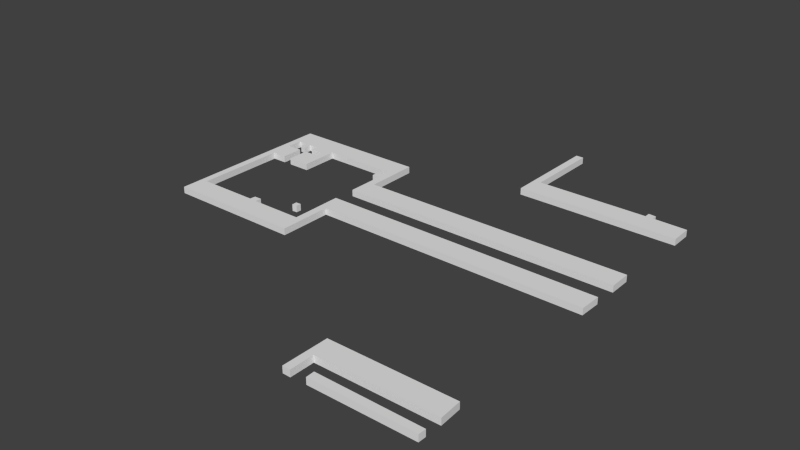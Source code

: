 # Source: Lvl1_D2_4_exp.blend  (saved by Blender 2.74.0; exported with 4.5.12 LTS)
import bpy
from mathutils import Matrix  # noqa: F401  (used for matrix-valued properties, if any)

bpy.ops.wm.read_factory_settings(use_empty=True)
scene = bpy.context.scene
scene.name = 'Scene'

# ---- collections
col_collection_1 = bpy.data.collections.new('Collection 1'); scene.collection.children.link(col_collection_1)

# ---- world
world_world = bpy.data.worlds.new('World'); scene.world = world_world
world_world.color = (0.05088, 0.05088, 0.05088)
world_world.use_sun_shadow = False
world_world.sun_shadow_jitter_overblur = 0.0
world_world.cycles.sampling_method = 'MANUAL'
world_world.cycles.sample_map_resolution = 256

# ---- meshes
me_cube_004 = bpy.data.meshes.new('Cube.004')
me_cube_004.from_pydata([(1.077, 33.47, -1.0), (1.077, 33.47, 0.3), (-5.617, 33.61, -1.0), (-5.617, 33.61, 0.3), (-5.55, 34.67, -1.0), (-5.55, 34.67, 0.3), (-7.015, 34.81, -1.0), (-7.015, 34.81, 0.3), (-7.01, 33.61, -1.0), (-7.01, 33.61, 0.3), (-29.06, 33.61, -1.0), (-29.06, 33.61, 0.3), (-29.08, 48.75, -1.0), (-29.08, 48.75, 0.3), (-30.58, 48.75, -1.0), (-30.58, 48.75, 0.3), (-30.53, 29.16, -1.0), (-30.53, 29.16, 0.3), (1.15, 29.16, -1.0), (1.15, 29.16, 0.3), (0.976, 4.012, -1.0), (0.976, 4.012, 0.3), (-54.13, 4.056, -1.0), (-54.13, 4.056, 0.3), (-54.13, -6.219, -1.0), (-54.13, -6.219, 0.3), (-64.4, -6.251, -1.0), (-64.4, -6.251, 0.3), (-64.39, -4.985, -1.0), (-64.39, -4.985, 0.3), (-65.86, -5.022, -1.0), (-65.86, -5.022, 0.3), (-65.94, -6.155, -1.0), (-65.94, -6.155, 0.3), (-77.72, -6.193, -1.0), (-77.72, -6.193, 0.3), (-77.67, 11.49, -1.0), (-77.67, 11.49, 0.3), (-74.81, 11.49, -1.0), (-74.81, 11.49, 0.3), (-74.81, 15.85, -1.0), (-74.81, 15.85, 0.3), (-77.75, 15.85, -1.0), (-77.75, 15.85, 0.3), (-77.7, 18.9, -1.0), (-77.7, 18.9, 0.3), (-76.06, 18.89, -1.0), (-76.06, 18.89, 0.3), (-76.0, 17.41, -1.0), (-76.0, 17.41, 0.3), (-74.92, 17.37, -1.0), (-74.92, 17.37, 0.3), (-74.86, 18.86, -1.0), (-74.86, 18.86, 0.3), (-73.01, 18.9, -1.0), (-73.01, 18.9, 0.3), (-73.03, 17.4, -1.0), (-73.03, 17.4, 0.3), (-70.32, 17.43, -1.0), (-70.32, 17.43, 0.3), (-70.28, 15.85, -1.0), (-70.28, 15.85, 0.3), (-73.2, 15.87, -1.0), (-73.2, 15.87, 0.3), (-73.22, 11.53, -1.0), (-73.22, 11.53, 0.3), (-68.84, 11.54, -1.0), (-68.84, 11.54, 0.3), (-68.82, 18.88, -1.0), (-68.82, 18.88, 0.3), (-54.14, 18.84, -1.0), (-54.14, 18.84, 0.3), (-54.07, 17.36, -1.0), (-54.07, 17.36, 0.3), (-55.53, 17.39, -1.0), (-55.53, 17.39, 0.3), (-55.55, 15.95, -1.0), (-55.55, 15.95, 0.3), (-54.05, 15.95, -1.0), (-54.05, 15.95, 0.3), (-54.09, 8.531, -1.0), (-54.09, 8.531, 0.3), (1.02, 8.653, -1.0), (1.02, 8.653, 0.3), (0.9554, 13.02, -1.0), (0.9554, 13.02, 0.3), (-52.53, 12.86, -1.0), (-52.53, 12.86, 0.3), (-52.58, 23.31, -1.0), (-52.58, 23.31, 0.3), (-79.12, 23.26, -1.0), (-79.12, 23.26, 0.3), (-79.12, -10.58, -1.0), (-79.12, -10.58, 0.3), (-52.67, -10.63, -1.0), (-52.67, -10.63, 0.3), (-52.63, -0.225, -1.0), (-52.63, -0.225, 0.3), (0.9149, -0.2712, -1.0), (0.9149, -0.2712, 0.3), (1.075, -38.69, -1.0), (1.075, -38.69, 0.3), (-18.83, -38.58, -1.0), (-18.83, -38.58, 0.3), (-18.76, -40.25, -1.0), (-18.76, -40.25, 0.3), (1.042, -40.17, -1.0), (1.042, -40.17, 0.3), (1.162, -35.58, -1.0), (1.162, -35.58, 0.3), (-21.71, -35.68, -1.0), (-21.71, -35.68, 0.3), (-21.71, -40.41, -1.0), (-21.71, -40.41, 0.3), (-23.23, -40.38, -1.0), (-23.23, -40.38, 0.3), (-23.2, -31.26, -1.0), (-23.2, -31.26, 0.3), (0.8792, -31.2, -1.0), (0.8792, -31.2, 0.3), (-57.34, -2.901, -1.0), (-57.34, -2.901, 0.3), (-58.33, -2.971, -1.0), (-58.33, -2.971, 0.3), (-58.36, -1.938, -1.0), (-58.36, -1.938, 0.3), (-57.31, -1.874, -1.0), (-57.31, -1.874, 0.3)], [], [(0, 1, 3, 2), (2, 3, 5, 4), (4, 5, 7, 6), (6, 7, 9, 8), (8, 9, 11, 10), (10, 11, 13, 12), (12, 13, 15, 14), (14, 15, 17, 16), (16, 17, 19, 18), (18, 19, 1, 0), (1, 19, 17, 15, 13, 11, 9, 7, 5, 3), (2, 4, 6, 8, 10, 12, 14, 16, 18, 0), (20, 21, 23, 22), (22, 23, 25, 24), (24, 25, 27, 26), (26, 27, 29, 28), (28, 29, 31, 30), (30, 31, 33, 32), (32, 33, 35, 34), (34, 35, 37, 36), (36, 37, 39, 38), (38, 39, 41, 40), (40, 41, 43, 42), (42, 43, 45, 44), (44, 45, 47, 46), (46, 47, 49, 48), (48, 49, 51, 50), (50, 51, 53, 52), (52, 53, 55, 54), (54, 55, 57, 56), (56, 57, 59, 58), (58, 59, 61, 60), (60, 61, 63, 62), (62, 63, 65, 64), (64, 65, 67, 66), (66, 67, 69, 68), (68, 69, 71, 70), (70, 71, 73, 72), (72, 73, 75, 74), (74, 75, 77, 76), (76, 77, 79, 78), (78, 79, 81, 80), (80, 81, 83, 82), (82, 83, 85, 84), (84, 85, 87, 86), (86, 87, 89, 88), (88, 89, 91, 90), (90, 91, 93, 92), (92, 93, 95, 94), (94, 95, 97, 96), (96, 97, 99, 98), (98, 99, 21, 20), (21, 99, 97, 95, 93, 91, 89, 87, 85, 83, 81, 79, 77, 75, 73, 71, 69, 67, 65, 63, 61, 59, 57, 55, 53, 51, 49, 47, 45, 43, 41, 39, 37, 35, 33, 31, 29, 27, 25, 23), (22, 24, 26, 28, 30, 32, 34, 36, 38, 40, 42, 44, 46, 48, 50, 52, 54, 56, 58, 60, 62, 64, 66, 68, 70, 72, 74, 76, 78, 80, 82, 84, 86, 88, 90, 92, 94, 96, 98, 20), (100, 101, 103, 102), (102, 103, 105, 104), (104, 105, 107, 106), (106, 107, 101, 100), (101, 107, 105, 103), (102, 104, 106, 100), (108, 109, 111, 110), (110, 111, 113, 112), (112, 113, 115, 114), (114, 115, 117, 116), (116, 117, 119, 118), (118, 119, 109, 108), (109, 119, 117, 115, 113, 111), (110, 112, 114, 116, 118, 108), (120, 121, 123, 122), (122, 123, 125, 124), (124, 125, 127, 126), (121, 127, 125, 123), (126, 127, 121, 120), (122, 124, 126, 120)])
me_cube_004.use_remesh_preserve_volume = False
me_cube_004.use_remesh_preserve_attributes = False
me_cube_004.use_mirror_vertex_groups = False
me_cube_004.update()

# ---- objects
ob_template_vertices_003 = bpy.data.objects.new('Template vertices.003', me_cube_004)

# ---- transforms, parenting, visibility, modifiers, constraints
ob_template_vertices_003.location = (8.595, 0.2806, 0.1475)
ob_template_vertices_003.scale = (0.1852, 0.1852, 0.1852)
ob_template_vertices_003.lineart.crease_threshold = 0.0

# ---- collection membership
col_collection_1.objects.link(ob_template_vertices_003)

# ---- scene / render settings (as saved in the file)
scene.frame_start = 1; scene.frame_end = 250; scene.frame_set(1)
scene.render.engine = 'BLENDER_EEVEE_NEXT'
scene.render.resolution_percentage = 50
scene.render.dither_intensity = 0.0
scene.cycles.use_denoising = False
scene.cycles.samples = 10
scene.cycles.sampling_pattern = 'TABULATED_SOBOL'
scene.cycles.light_sampling_threshold = 0.0
scene.cycles.use_adaptive_sampling = False
scene.cycles.use_light_tree = False
scene.cycles.blur_glossy = 0.0
scene.cycles.pixel_filter_type = 'GAUSSIAN'
scene.cycles.sample_clamp_indirect = 0.0
scene.view_settings.view_transform = 'Standard'
bpy.context.view_layer.update()

# ---- added for rendering (the .blend has no active camera and no usable light): camera, sun
cam_auto = bpy.data.cameras.new('AutoCamera')
cam_auto.lens = 50.0
cam_auto.sensor_width = 36.0
cam_auto.clip_end = 1000.0
ob_auto_camera = bpy.data.objects.new('AutoCamera', cam_auto)
scene.collection.objects.link(ob_auto_camera)
ob_auto_camera.location = (21.9315, -23.6116, 16.5258)
ob_auto_camera.rotation_euler = (1.09748, -7.21219e-08, 0.694738)
scene.camera = ob_auto_camera
light_auto_sun = bpy.data.lights.new('AutoSun', 'SUN')
light_auto_sun.energy = 3.0
light_auto_sun.angle = 0.0523599
ob_auto_sun = bpy.data.objects.new('AutoSun', light_auto_sun)
scene.collection.objects.link(ob_auto_sun)
ob_auto_sun.rotation_euler = (0.872665, 0.174533, 0.523599)
bpy.context.view_layer.update()
